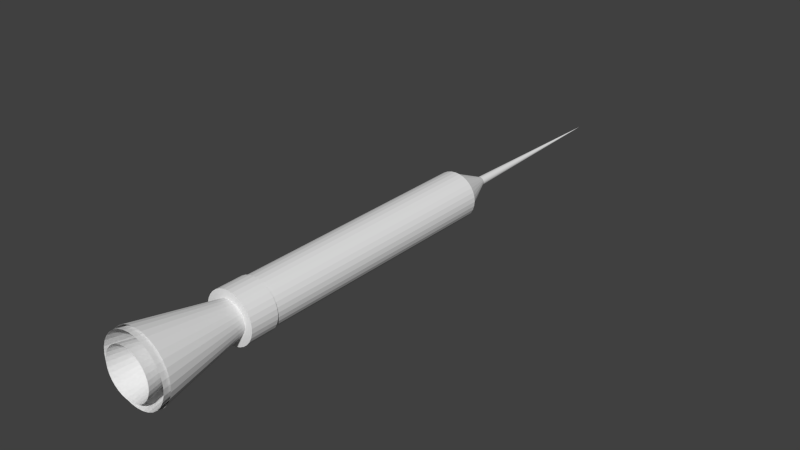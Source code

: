# Source: needle.blend  (saved by Blender 2.67.0; exported with 4.5.12 LTS)
import bpy
from mathutils import Matrix  # noqa: F401  (used for matrix-valued properties, if any)

bpy.ops.wm.read_factory_settings(use_empty=True)
scene = bpy.context.scene
scene.name = 'Scene'

# ---- collections
col_collection_1 = bpy.data.collections.new('Collection 1'); scene.collection.children.link(col_collection_1)

# ---- world
world_world = bpy.data.worlds.new('World'); scene.world = world_world
world_world.color = (0.05088, 0.05088, 0.05088)
world_world.use_sun_shadow = False
world_world.sun_shadow_jitter_overblur = 0.0
world_world.cycles.sampling_method = 'MANUAL'
world_world.cycles.sample_map_resolution = 256

# ---- meshes
me_cylinder_024 = bpy.data.meshes.new('Cylinder.024')
me_cylinder_024.from_pydata([(0.0, 1.0, -1.0), (0.0, 1.0, 1.0), (0.1951, 0.9808, -1.0), (0.1951, 0.9808, 1.0), (0.3827, 0.9239, -1.0), (0.3827, 0.9239, 1.0), (0.5556, 0.8315, -1.0), (0.5556, 0.8315, 1.0), (0.7071, 0.7071, -1.0), (0.7071, 0.7071, 1.0), (0.8315, 0.5556, -1.0), (0.8315, 0.5556, 1.0), (0.9239, 0.3827, -1.0), (0.9239, 0.3827, 1.0), (0.9808, 0.1951, -1.0), (0.9808, 0.1951, 1.0), (1.0, 7.55e-08, -1.0), (1.0, 7.55e-08, 1.0), (0.9808, -0.1951, -1.0), (0.9808, -0.1951, 1.0), (0.9239, -0.3827, -1.0), (0.9239, -0.3827, 1.0), (0.8315, -0.5556, -1.0), (0.8315, -0.5556, 1.0), (0.7071, -0.7071, -1.0), (0.7071, -0.7071, 1.0), (0.5556, -0.8315, -1.0), (0.5556, -0.8315, 1.0), (0.3827, -0.9239, -1.0), (0.3827, -0.9239, 1.0), (0.1951, -0.9808, -1.0), (0.1951, -0.9808, 1.0), (-3.258e-07, -1.0, -1.0), (-3.258e-07, -1.0, 1.0), (-0.1951, -0.9808, -1.0), (-0.1951, -0.9808, 1.0), (-0.3827, -0.9239, -1.0), (-0.3827, -0.9239, 1.0), (-0.5556, -0.8315, -1.0), (-0.5556, -0.8315, 1.0), (-0.7071, -0.7071, -1.0), (-0.7071, -0.7071, 1.0), (-0.8315, -0.5556, -1.0), (-0.8315, -0.5556, 1.0), (-0.9239, -0.3827, -1.0), (-0.9239, -0.3827, 1.0), (-0.9808, -0.1951, -1.0), (-0.9808, -0.1951, 1.0), (-1.0, 9.656e-07, -1.0), (-1.0, 9.656e-07, 1.0), (-0.9808, 0.1951, -1.0), (-0.9808, 0.1951, 1.0), (-0.9239, 0.3827, -1.0), (-0.9239, 0.3827, 1.0), (-0.8315, 0.5556, -1.0), (-0.8315, 0.5556, 1.0), (-0.7071, 0.7071, -1.0), (-0.7071, 0.7071, 1.0), (-0.5556, 0.8315, -1.0), (-0.5556, 0.8315, 1.0), (-0.3827, 0.9239, -1.0), (-0.3827, 0.9239, 1.0), (-0.1951, 0.9808, -1.0), (-0.1951, 0.9808, 1.0), (0.01143, -0.9643, 8.083), (0.1999, -0.9457, 8.083), (0.3812, -0.8908, 8.083), (0.5483, -0.8015, 8.083), (0.6947, -0.6813, 8.083), (0.8149, -0.5349, 8.083), (0.9042, -0.3678, 8.083), (0.9592, -0.1865, 8.083), (0.9777, 0.001985, 8.083), (0.01143, 0.002002, -0.5828), (0.9592, 0.1905, 8.083), (0.9042, 0.3718, 8.083), (0.8149, 0.5388, 8.083), (0.6947, 0.6853, 8.083), (0.5483, 0.8054, 8.083), (0.3812, 0.8947, 8.083), (0.1999, 0.9497, 8.083), (0.01143, 0.9683, 8.083), (-0.1771, 0.9497, 8.083), (-0.3584, 0.8947, 8.083), (-0.5254, 0.8054, 8.083), (-0.6718, 0.6853, 8.083), (-0.792, 0.5388, 8.083), (-0.8813, 0.3718, 8.083), (-0.9363, 0.1905, 8.083), (-0.9549, 0.001986, 8.083), (-0.9363, -0.1865, 8.083), (-0.8813, -0.3678, 8.083), (-0.792, -0.5349, 8.083), (-0.6718, -0.6813, 8.083), (-0.5254, -0.8015, 8.083), (-0.3584, -0.8908, 8.083), (-0.1771, -0.9457, 8.083), (0.4837, -1.246, 7.671), (0.2314, -1.314, 7.671), (-0.02929, -1.332, 7.671), (-0.2884, -1.298, 7.672), (-0.536, -1.215, 7.674), (-0.7626, -1.084, 7.676), (-0.9594, -0.9125, 7.679), (-1.119, -0.7055, 7.682), (-1.235, -0.4714, 7.685), (-0.001002, 0.04819, -5.483), (-1.303, -0.2191, 7.688), (-1.321, 0.04163, 7.691), (-1.287, 0.3008, 7.694), (-1.203, 0.5484, 7.697), (-1.073, 0.7749, 7.699), (-0.9012, 0.9717, 7.701), (-0.6942, 1.131, 7.702), (-0.4601, 1.247, 7.703), (-0.2078, 1.315, 7.703), (0.05292, 1.333, 7.702), (0.3121, 1.299, 7.701), (0.5597, 1.216, 7.699), (0.7862, 1.086, 7.697), (0.983, 0.9136, 7.694), (1.142, 0.7066, 7.691), (1.258, 0.4724, 7.688), (1.327, 0.2202, 7.685), (1.344, -0.04055, 7.682), (1.311, -0.2997, 7.679), (1.227, -0.5473, 7.676), (1.097, -0.7738, 7.674), (0.9249, -0.9706, 7.672), (0.7179, -1.13, 7.671), (0.01143, -1.366, 7.263), (0.2784, -1.34, 7.263), (0.5351, -1.262, 7.263), (0.7716, -1.136, 7.263), (0.979, -0.9656, 7.263), (1.149, -0.7582, 7.263), (1.276, -0.5216, 7.263), (1.353, -0.265, 7.263), (1.38, 0.001984, 7.263), (0.01143, 0.002013, -5.157), (1.353, 0.2689, 7.263), (1.276, 0.5256, 7.263), (1.149, 0.7622, 7.263), (0.979, 0.9695, 7.263), (0.7716, 1.14, 7.263), (0.5351, 1.266, 7.263), (0.2784, 1.344, 7.263), (0.01143, 1.37, 7.263), (-0.2555, 1.344, 7.263), (-0.5122, 1.266, 7.263), (-0.7488, 1.14, 7.263), (-0.9561, 0.9695, 7.263), (-1.126, 0.7622, 7.263), (-1.253, 0.5256, 7.263), (-1.331, 0.2689, 7.263), (-1.357, 0.001985, 7.263), (-1.331, -0.265, 7.263), (-1.253, -0.5216, 7.263), (-1.126, -0.7582, 7.263), (-0.9561, -0.9656, 7.263), (-0.7488, -1.136, 7.263), (-0.5122, -1.262, 7.263), (-0.2555, -1.34, 7.263), (0.01143, -0.2451, -17.31), (0.05962, -0.2403, -17.31), (0.106, -0.2263, -17.31), (0.1487, -0.2034, -17.31), (0.1861, -0.1727, -17.31), (0.2168, -0.1353, -17.31), (0.2397, -0.09257, -17.31), (0.2537, -0.04622, -17.31), (0.2585, 0.001978, -17.31), (0.01143, 0.001994, -35.64), (0.2537, 0.05018, -17.31), (0.2397, 0.09652, -17.31), (0.2168, 0.1392, -17.31), (0.1861, 0.1767, -17.31), (0.1487, 0.2074, -17.31), (0.106, 0.2302, -17.31), (0.05962, 0.2443, -17.31), (0.01143, 0.249, -17.31), (-0.03677, 0.2443, -17.31), (-0.08312, 0.2302, -17.31), (-0.1258, 0.2074, -17.31), (-0.1633, 0.1767, -17.31), (-0.194, 0.1392, -17.31), (-0.2168, 0.09652, -17.31), (-0.2309, 0.05018, -17.31), (-0.2356, 0.001978, -17.31), (-0.2309, -0.04622, -17.31), (-0.2168, -0.09257, -17.31), (-0.194, -0.1353, -17.31), (-0.1633, -0.1727, -17.31), (-0.1258, -0.2034, -17.31), (-0.08312, -0.2263, -17.31), (-0.03677, -0.2403, -17.31), (0.01143, -0.898, -19.56), (0.187, -0.8807, -19.56), (0.3558, -0.8295, -19.56), (0.5114, -0.7463, -19.56), (0.6478, -0.6344, -19.56), (0.7597, -0.498, -19.56), (0.8429, -0.3424, -19.56), (0.8941, -0.1736, -19.56), (0.9114, 0.001977, -19.56), (0.01143, 0.001997, -23.26), (0.8941, 0.1776, -19.56), (0.8429, 0.3464, -19.56), (0.7597, 0.502, -19.56), (0.6478, 0.6384, -19.56), (0.5114, 0.7503, -19.56), (0.3558, 0.8334, -19.56), (0.187, 0.8847, -19.56), (0.01143, 0.9019, -19.56), (-0.1641, 0.8847, -19.56), (-0.333, 0.8334, -19.56), (-0.4886, 0.7503, -19.56), (-0.625, 0.6384, -19.56), (-0.7369, 0.502, -19.56), (-0.82, 0.3464, -19.56), (-0.8713, 0.1776, -19.56), (-0.8885, 0.001978, -19.56), (-0.8713, -0.1736, -19.56), (-0.82, -0.3424, -19.56), (-0.7369, -0.498, -19.56), (-0.6249, -0.6344, -19.56), (-0.4886, -0.7463, -19.56), (-0.333, -0.8295, -19.56), (-0.1641, -0.8807, -19.56), (-1.058e-07, 0.9435, -19.64), (1.692e-08, 0.9435, 0.3626), (0.1841, 0.9254, -19.64), (0.1841, 0.9254, 0.3626), (0.3611, 0.8717, -19.64), (0.3611, 0.8717, 0.3626), (0.5242, 0.7845, -19.64), (0.5242, 0.7845, 0.3626), (0.6672, 0.6672, -19.64), (0.6672, 0.6672, 0.3626), (0.7845, 0.5242, -19.64), (0.7845, 0.5242, 0.3626), (0.8717, 0.3611, -19.64), (0.8717, 0.3611, 0.3626), (0.9254, 0.1841, -19.64), (0.9254, 0.1841, 0.3626), (0.9435, -2.62e-06, -19.64), (0.9435, -4.05e-06, 0.3626), (0.9254, -0.1841, -19.64), (0.9254, -0.1841, 0.3626), (0.8717, -0.3611, -19.64), (0.8717, -0.3611, 0.3626), (0.7845, -0.5242, -19.64), (0.7845, -0.5242, 0.3626), (0.6672, -0.6672, -19.64), (0.6672, -0.6672, 0.3626), (0.5242, -0.7845, -19.64), (0.5242, -0.7845, 0.3626), (0.3611, -0.8717, -19.64), (0.3611, -0.8717, 0.3626), (0.1841, -0.9254, -19.64), (0.1841, -0.9254, 0.3626), (-4.133e-07, -0.9435, -19.64), (-2.905e-07, -0.9435, 0.3626), (-0.1841, -0.9254, -19.64), (-0.1841, -0.9254, 0.3626), (-0.3611, -0.8717, -19.64), (-0.3611, -0.8717, 0.3626), (-0.5242, -0.7845, -19.64), (-0.5242, -0.7845, 0.3626), (-0.6672, -0.6672, -19.64), (-0.6672, -0.6672, 0.3626), (-0.7845, -0.5242, -19.64), (-0.7845, -0.5242, 0.3626), (-0.8717, -0.3611, -19.64), (-0.8717, -0.3611, 0.3626), (-0.9254, -0.1841, -19.64), (-0.9254, -0.1841, 0.3626), (-0.9435, 1.503e-07, -19.64), (-0.9435, -1.28e-06, 0.3626), (-0.9254, 0.1841, -19.64), (-0.9254, 0.1841, 0.3626), (-0.8717, 0.3611, -19.64), (-0.8717, 0.3611, 0.3626), (-0.7845, 0.5242, -19.64), (-0.7845, 0.5242, 0.3626), (-0.6672, 0.6672, -19.64), (-0.6672, 0.6672, 0.3626), (-0.5242, 0.7845, -19.64), (-0.5242, 0.7845, 0.3626), (-0.3611, 0.8717, -19.64), (-0.3611, 0.8717, 0.3626), (-0.1841, 0.9254, -19.64), (-0.1841, 0.9254, 0.3626)], [], [(0, 1, 3, 2), (2, 3, 5, 4), (4, 5, 7, 6), (6, 7, 9, 8), (8, 9, 11, 10), (10, 11, 13, 12), (12, 13, 15, 14), (14, 15, 17, 16), (16, 17, 19, 18), (18, 19, 21, 20), (20, 21, 23, 22), (22, 23, 25, 24), (24, 25, 27, 26), (26, 27, 29, 28), (28, 29, 31, 30), (30, 31, 33, 32), (32, 33, 35, 34), (34, 35, 37, 36), (36, 37, 39, 38), (38, 39, 41, 40), (40, 41, 43, 42), (42, 43, 45, 44), (44, 45, 47, 46), (46, 47, 49, 48), (48, 49, 51, 50), (50, 51, 53, 52), (52, 53, 55, 54), (54, 55, 57, 56), (56, 57, 59, 58), (58, 59, 61, 60), (3, 1, 63, 61, 59, 57, 55, 53, 51, 49, 47, 45, 43, 41, 39, 37, 35, 33, 31, 29, 27, 25, 23, 21, 19, 17, 15, 13, 11, 9, 7, 5), (62, 63, 1, 0), (60, 61, 63, 62), (0, 2, 4, 6, 8, 10, 12, 14, 16, 18, 20, 22, 24, 26, 28, 30, 32, 34, 36, 38, 40, 42, 44, 46, 48, 50, 52, 54, 56, 58, 60, 62), (95, 73, 96), (64, 73, 65), (96, 73, 64), (65, 73, 66), (94, 73, 95), (93, 73, 94), (92, 73, 93), (91, 73, 92), (90, 73, 91), (89, 73, 90), (88, 73, 89), (87, 73, 88), (86, 73, 87), (85, 73, 86), (84, 73, 85), (83, 73, 84), (82, 73, 83), (81, 73, 82), (80, 73, 81), (79, 73, 80), (78, 73, 79), (77, 73, 78), (76, 73, 77), (75, 73, 76), (74, 73, 75), (72, 73, 74), (71, 73, 72), (70, 73, 71), (69, 73, 70), (68, 73, 69), (67, 73, 68), (66, 73, 67), (128, 106, 129), (97, 106, 98), (129, 106, 97), (98, 106, 99), (127, 106, 128), (126, 106, 127), (125, 106, 126), (124, 106, 125), (123, 106, 124), (122, 106, 123), (121, 106, 122), (120, 106, 121), (119, 106, 120), (118, 106, 119), (117, 106, 118), (116, 106, 117), (115, 106, 116), (114, 106, 115), (113, 106, 114), (112, 106, 113), (111, 106, 112), (110, 106, 111), (109, 106, 110), (108, 106, 109), (107, 106, 108), (105, 106, 107), (104, 106, 105), (103, 106, 104), (102, 106, 103), (101, 106, 102), (100, 106, 101), (99, 106, 100), (161, 139, 162), (130, 139, 131), (162, 139, 130), (131, 139, 132), (160, 139, 161), (159, 139, 160), (158, 139, 159), (157, 139, 158), (156, 139, 157), (155, 139, 156), (154, 139, 155), (153, 139, 154), (152, 139, 153), (151, 139, 152), (150, 139, 151), (149, 139, 150), (148, 139, 149), (147, 139, 148), (146, 139, 147), (145, 139, 146), (144, 139, 145), (143, 139, 144), (142, 139, 143), (141, 139, 142), (140, 139, 141), (138, 139, 140), (137, 139, 138), (136, 139, 137), (135, 139, 136), (134, 139, 135), (133, 139, 134), (132, 139, 133), (194, 172, 195), (163, 172, 164), (195, 172, 163), (164, 172, 165), (193, 172, 194), (192, 172, 193), (191, 172, 192), (190, 172, 191), (189, 172, 190), (188, 172, 189), (187, 172, 188), (186, 172, 187), (185, 172, 186), (184, 172, 185), (183, 172, 184), (182, 172, 183), (181, 172, 182), (180, 172, 181), (179, 172, 180), (178, 172, 179), (177, 172, 178), (176, 172, 177), (175, 172, 176), (174, 172, 175), (173, 172, 174), (171, 172, 173), (170, 172, 171), (169, 172, 170), (168, 172, 169), (167, 172, 168), (166, 172, 167), (165, 172, 166), (163, 164, 165, 166, 167, 168, 169, 170, 171, 173, 174, 175, 176, 177, 178, 179, 180, 181, 182, 183, 184, 185, 186, 187, 188, 189, 190, 191, 192, 193, 194, 195), (227, 205, 228), (196, 205, 197), (228, 205, 196), (197, 205, 198), (226, 205, 227), (225, 205, 226), (224, 205, 225), (223, 205, 224), (222, 205, 223), (221, 205, 222), (220, 205, 221), (219, 205, 220), (218, 205, 219), (217, 205, 218), (216, 205, 217), (215, 205, 216), (214, 205, 215), (213, 205, 214), (212, 205, 213), (211, 205, 212), (210, 205, 211), (209, 205, 210), (208, 205, 209), (207, 205, 208), (206, 205, 207), (204, 205, 206), (203, 205, 204), (202, 205, 203), (201, 205, 202), (200, 205, 201), (199, 205, 200), (198, 205, 199), (196, 197, 198, 199, 200, 201, 202, 203, 204, 206, 207, 208, 209, 210, 211, 212, 213, 214, 215, 216, 217, 218, 219, 220, 221, 222, 223, 224, 225, 226, 227, 228), (229, 230, 232, 231), (231, 232, 234, 233), (233, 234, 236, 235), (235, 236, 238, 237), (237, 238, 240, 239), (239, 240, 242, 241), (241, 242, 244, 243), (243, 244, 246, 245), (245, 246, 248, 247), (247, 248, 250, 249), (249, 250, 252, 251), (251, 252, 254, 253), (253, 254, 256, 255), (255, 256, 258, 257), (257, 258, 260, 259), (259, 260, 262, 261), (261, 262, 264, 263), (263, 264, 266, 265), (265, 266, 268, 267), (267, 268, 270, 269), (269, 270, 272, 271), (271, 272, 274, 273), (273, 274, 276, 275), (275, 276, 278, 277), (277, 278, 280, 279), (279, 280, 282, 281), (281, 282, 284, 283), (283, 284, 286, 285), (285, 286, 288, 287), (287, 288, 290, 289), (232, 230, 292, 290, 288, 286, 284, 282, 280, 278, 276, 274, 272, 270, 268, 266, 264, 262, 260, 258, 256, 254, 252, 250, 248, 246, 244, 242, 240, 238, 236, 234), (291, 292, 230, 229), (289, 290, 292, 291), (229, 231, 233, 235, 237, 239, 241, 243, 245, 247, 249, 251, 253, 255, 257, 259, 261, 263, 265, 267, 269, 271, 273, 275, 277, 279, 281, 283, 285, 287, 289, 291)])
_uv = me_cylinder_024.uv_layers.new(name='UVMap')
_uv.uv.foreach_set('vector', [0.5186, 0.8753, 0.5183, 0.78, 0.5261, 0.7804, 0.5264, 0.8757, 0.5264, 0.8757, 0.5261, 0.7804, 0.5327, 0.7809, 0.533, 0.8763, 0.9258, 0.8473, 0.9261, 0.9427, 0.9183, 0.9431, 0.918, 0.8478, 0.918, 0.8478, 0.9183, 0.9431, 0.9096, 0.9435, 0.9093, 0.8481, 0.9093, 0.8481, 0.9096, 0.9435, 0.9004, 0.9437, 0.9001, 0.8483, 0.9001, 0.8483, 0.9004, 0.9437, 0.8911, 0.9437, 0.8908, 0.8483, 0.8908, 0.8483, 0.8911, 0.9437, 0.8819, 0.9436, 0.8816, 0.8482, 0.8816, 0.8482, 0.8819, 0.9436, 0.8732, 0.9433, 0.8729, 0.8479, 0.8729, 0.8479, 0.8732, 0.9433, 0.8654, 0.9429, 0.8651, 0.8475, 0.8651, 0.8475, 0.8654, 0.9429, 0.8588, 0.9423, 0.8585, 0.8469, 0.5386, 0.9707, 0.5383, 0.8754, 0.5461, 0.8749, 0.5464, 0.9703, 0.5464, 0.9703, 0.5461, 0.8749, 0.5547, 0.8746, 0.555, 0.9699, 0.555, 0.9699, 0.5547, 0.8746, 0.5639, 0.8744, 0.5642, 0.9697, 0.5642, 0.9697, 0.5639, 0.8744, 0.5733, 0.8744, 0.5736, 0.9697, 0.5736, 0.9697, 0.5733, 0.8744, 0.5825, 0.8745, 0.5828, 0.9698, 0.5828, 0.9698, 0.5825, 0.8745, 0.5912, 0.8748, 0.5915, 0.9701, 0.5915, 0.9701, 0.5912, 0.8748, 0.599, 0.8752, 0.5993, 0.9705, 0.8511, 0.8469, 0.8508, 0.9423, 0.8442, 0.9429, 0.8445, 0.8475, 0.8445, 0.8475, 0.8442, 0.9429, 0.8364, 0.9433, 0.8367, 0.8479, 0.8367, 0.8479, 0.8364, 0.9433, 0.8277, 0.9436, 0.828, 0.8482, 0.828, 0.8482, 0.8277, 0.9436, 0.8185, 0.9437, 0.8188, 0.8483, 0.8188, 0.8483, 0.8185, 0.9437, 0.8091, 0.9437, 0.8094, 0.8483, 0.8094, 0.8483, 0.8091, 0.9437, 0.7999, 0.9435, 0.8002, 0.8481, 0.8002, 0.8481, 0.7999, 0.9435, 0.7913, 0.9431, 0.7916, 0.8478, 0.7916, 0.8478, 0.7913, 0.9431, 0.7835, 0.9427, 0.7838, 0.8473, 0.459, 0.8765, 0.4587, 0.7811, 0.4653, 0.7806, 0.4656, 0.8759, 0.4656, 0.8759, 0.4653, 0.7806, 0.4731, 0.7801, 0.4734, 0.8755, 0.4734, 0.8755, 0.4731, 0.7801, 0.4818, 0.7798, 0.4821, 0.8751, 0.4821, 0.8751, 0.4818, 0.7798, 0.491, 0.7796, 0.4913, 0.8749, 0.4913, 0.8749, 0.491, 0.7796, 0.5004, 0.7795, 0.5007, 0.8749, 0.2991, 0.8411, 0.2955, 0.8497, 0.2903, 0.8575, 0.2837, 0.8642, 0.2759, 0.8694, 0.2672, 0.873, 0.258, 0.8748, 0.2486, 0.8748, 0.2394, 0.873, 0.2308, 0.8694, 0.223, 0.8642, 0.2163, 0.8575, 0.2111, 0.8497, 0.2075, 0.8411, 0.2057, 0.8319, 0.2057, 0.8225, 0.2075, 0.8133, 0.2111, 0.8046, 0.2163, 0.7968, 0.223, 0.7902, 0.2308, 0.785, 0.2394, 0.7814, 0.2486, 0.7795, 0.258, 0.7795, 0.2672, 0.7814, 0.2759, 0.785, 0.2837, 0.7902, 0.2903, 0.7968, 0.2955, 0.8046, 0.2991, 0.8133, 0.3009, 0.8225, 0.3009, 0.8319, 0.5099, 0.875, 0.5096, 0.7797, 0.5183, 0.78, 0.5186, 0.8753, 0.5007, 0.8749, 0.5004, 0.7795, 0.5096, 0.7797, 0.5099, 0.875, 0.5489, 0.7964, 0.5555, 0.7897, 0.5633, 0.7845, 0.572, 0.7809, 0.5812, 0.7791, 0.5906, 0.7791, 0.5998, 0.7809, 0.6085, 0.7845, 0.6163, 0.7897, 0.6229, 0.7964, 0.6281, 0.8042, 0.6317, 0.8128, 0.6335, 0.822, 0.6335, 0.8314, 0.6317, 0.8406, 0.6281, 0.8493, 0.6229, 0.8571, 0.6163, 0.8637, 0.6085, 0.8689, 0.5998, 0.8725, 0.5906, 0.8744, 0.5812, 0.8744, 0.572, 0.8725, 0.5633, 0.8689, 0.5555, 0.8637, 0.5489, 0.8571, 0.5437, 0.8493, 0.5401, 0.8406, 0.5383, 0.8314, 0.5383, 0.822, 0.5401, 0.8128, 0.5437, 0.8042, 0.9137, 0.4878, 0.913, 0.8469, 0.9082, 0.4878, 0.9018, 0.488, 0.913, 0.8469, 0.8947, 0.4883, 0.9082, 0.4878, 0.913, 0.8469, 0.9018, 0.488, 0.8947, 0.4883, 0.913, 0.8469, 0.8871, 0.4888, 0.8323, 0.8437, 0.7842, 0.4878, 0.8387, 0.8428, 0.8252, 0.8446, 0.7842, 0.4878, 0.8323, 0.8437, 0.8177, 0.8453, 0.7842, 0.4878, 0.8252, 0.8446, 0.81, 0.846, 0.7842, 0.4878, 0.8177, 0.8453, 0.8025, 0.8464, 0.7842, 0.4878, 0.81, 0.846, 0.7954, 0.8468, 0.7842, 0.4878, 0.8025, 0.8464, 0.789, 0.8469, 0.7842, 0.4878, 0.7954, 0.8468, 0.7835, 0.8469, 0.7842, 0.4878, 0.789, 0.8469, 0.6399, 0.491, 0.688, 0.8469, 0.6335, 0.4919, 0.647, 0.4902, 0.688, 0.8469, 0.6399, 0.491, 0.6545, 0.4894, 0.688, 0.8469, 0.647, 0.4902, 0.6622, 0.4888, 0.688, 0.8469, 0.6545, 0.4894, 0.6697, 0.4883, 0.688, 0.8469, 0.6622, 0.4888, 0.6768, 0.488, 0.688, 0.8469, 0.6697, 0.4883, 0.6832, 0.4878, 0.688, 0.8469, 0.6768, 0.488, 0.6887, 0.4878, 0.688, 0.8469, 0.6832, 0.4878, 0.7771, 0.8437, 0.729, 0.4878, 0.7835, 0.8428, 0.77, 0.8446, 0.729, 0.4878, 0.7771, 0.8437, 0.7625, 0.8453, 0.729, 0.4878, 0.77, 0.8446, 0.7548, 0.846, 0.729, 0.4878, 0.7625, 0.8453, 0.7473, 0.8464, 0.729, 0.4878, 0.7548, 0.846, 0.7402, 0.8468, 0.729, 0.4878, 0.7473, 0.8464, 0.7337, 0.8469, 0.729, 0.4878, 0.7402, 0.8468, 0.7283, 0.8469, 0.729, 0.4878, 0.7337, 0.8469, 0.8648, 0.491, 0.913, 0.8469, 0.8585, 0.4919, 0.8719, 0.4902, 0.913, 0.8469, 0.8648, 0.491, 0.8794, 0.4894, 0.913, 0.8469, 0.8719, 0.4902, 0.8871, 0.4888, 0.913, 0.8469, 0.8794, 0.4894, 0.9334, 2.042e-05, 0.9325, 0.4878, 0.926, 0.0, 0.9173, 0.000223, 0.9325, 0.4878, 0.9076, 0.0006809, 0.926, 0.0, 0.9325, 0.4878, 0.9173, 0.000223, 0.9076, 0.0006809, 0.9325, 0.4878, 0.8974, 0.001356, 0.6999, 0.4834, 0.6345, 0.0, 0.7085, 0.4822, 0.6902, 0.4846, 0.6345, 0.0, 0.6999, 0.4834, 0.68, 0.4856, 0.6345, 0.0, 0.6902, 0.4846, 0.6696, 0.4865, 0.6345, 0.0, 0.68, 0.4856, 0.6593, 0.4871, 0.6345, 0.0, 0.6696, 0.4865, 0.6497, 0.4876, 0.6345, 0.0, 0.6593, 0.4871, 0.641, 0.4878, 0.6345, 0.0, 0.6497, 0.4876, 0.6335, 0.4878, 0.6345, 0.0, 0.641, 0.4878, 0.7171, 0.00439, 0.7825, 0.4878, 0.7085, 0.005608, 0.7267, 0.003247, 0.7825, 0.4878, 0.7171, 0.00439, 0.737, 0.002223, 0.7825, 0.4878, 0.7267, 0.003247, 0.7474, 0.001356, 0.7825, 0.4878, 0.737, 0.002223, 0.7577, 0.000681, 0.7825, 0.4878, 0.7474, 0.001356, 0.7673, 0.0002231, 0.7825, 0.4878, 0.7577, 0.000681, 0.776, 0.0, 0.7825, 0.4878, 0.7673, 0.0002231, 0.7835, 2.042e-05, 0.7825, 0.4878, 0.776, 0.0, 0.8498, 0.4834, 0.7844, 0.0, 0.8585, 0.4822, 0.8402, 0.4846, 0.7844, 0.0, 0.8498, 0.4834, 0.83, 0.4856, 0.7844, 0.0, 0.8402, 0.4846, 0.8196, 0.4865, 0.7844, 0.0, 0.83, 0.4856, 0.8093, 0.4871, 0.7844, 0.0, 0.8196, 0.4865, 0.7996, 0.4876, 0.7844, 0.0, 0.8093, 0.4871, 0.7909, 0.4878, 0.7844, 0.0, 0.7996, 0.4876, 0.7835, 0.4878, 0.7844, 0.0, 0.7909, 0.4878, 0.8671, 0.00439, 0.9325, 0.4878, 0.8585, 0.005608, 0.8767, 0.003247, 0.9325, 0.4878, 0.8671, 0.00439, 0.8869, 0.002222, 0.9325, 0.4878, 0.8767, 0.003247, 0.8974, 0.001356, 0.9325, 0.4878, 0.8869, 0.002222, 0.3066, 2.508e-05, 0.3054, 0.598, 0.2975, 0.0, 0.2868, 0.0002734, 0.3054, 0.598, 0.2749, 0.0008346, 0.2975, 0.0, 0.3054, 0.598, 0.2868, 0.0002734, 0.2749, 0.0008346, 0.3054, 0.598, 0.2624, 0.001662, 0.4481, 0.5926, 0.368, 0.0, 0.4587, 0.5911, 0.4363, 0.594, 0.368, 0.0, 0.4481, 0.5926, 0.4238, 0.5952, 0.368, 0.0, 0.4363, 0.594, 0.411, 0.5963, 0.368, 0.0, 0.4238, 0.5952, 0.3985, 0.5971, 0.368, 0.0, 0.411, 0.5963, 0.3866, 0.5977, 0.368, 0.0, 0.3985, 0.5971, 0.3759, 0.598, 0.368, 0.0, 0.3866, 0.5977, 0.3668, 0.5979, 0.368, 0.0, 0.3759, 0.598, 0.4693, 0.005382, 0.5495, 0.598, 0.4587, 0.006875, 0.4811, 0.00398, 0.5495, 0.598, 0.4693, 0.005382, 0.4936, 0.002725, 0.5495, 0.598, 0.4811, 0.00398, 0.5064, 0.001662, 0.5495, 0.598, 0.4936, 0.002725, 0.519, 0.0008347, 0.5495, 0.598, 0.5064, 0.001662, 0.5308, 0.0002734, 0.5495, 0.598, 0.519, 0.0008347, 0.5415, 0.0, 0.5495, 0.598, 0.5308, 0.0002734, 0.5506, 2.499e-05, 0.5495, 0.598, 0.5415, 0.0, 0.6229, 0.5937, 0.5518, 0.0, 0.6335, 0.5924, 0.6111, 0.595, 0.5518, 0.0, 0.6229, 0.5937, 0.5986, 0.596, 0.5518, 0.0, 0.6111, 0.595, 0.5858, 0.5969, 0.5518, 0.0, 0.5986, 0.596, 0.5732, 0.5975, 0.5518, 0.0, 0.5858, 0.5969, 0.5613, 0.5979, 0.5518, 0.0, 0.5732, 0.5975, 0.5506, 0.598, 0.5518, 0.0, 0.5613, 0.5979, 0.2147, 0.006874, 0.3054, 0.598, 0.2057, 0.008401, 0.2253, 0.005381, 0.3054, 0.598, 0.2147, 0.006874, 0.237, 0.00398, 0.3054, 0.598, 0.2253, 0.005381, 0.2496, 0.002724, 0.3054, 0.598, 0.237, 0.00398, 0.2624, 0.001662, 0.3054, 0.598, 0.2496, 0.002724, 0.985, 0.0002926, 0.9839, 0.8751, 0.9834, 0.000167, 0.9814, 7.439e-05, 0.9839, 0.8751, 0.9793, 1.78e-05, 0.9834, 0.000167, 0.9839, 0.8751, 0.9814, 7.439e-05, 0.9793, 1.78e-05, 0.9839, 0.8751, 0.977, 0.0, 0.9664, 0.8749, 0.9528, 0.0, 0.9684, 0.8748, 0.9643, 0.875, 0.9528, 0.0, 0.9664, 0.8749, 0.962, 0.8751, 0.9528, 0.0, 0.9643, 0.875, 0.9597, 0.8751, 0.9528, 0.0, 0.962, 0.8751, 0.9574, 0.8751, 0.9528, 0.0, 0.9597, 0.8751, 0.9553, 0.875, 0.9528, 0.0, 0.9574, 0.8751, 0.9534, 0.8749, 0.9528, 0.0, 0.9553, 0.875, 0.9517, 0.8748, 0.9528, 0.0, 0.9534, 0.8749, 0.9981, 0.875, 0.9979, 0.0, 1.0, 0.8749, 0.9959, 0.8751, 0.9979, 0.0, 0.9981, 0.875, 0.9937, 0.8751, 0.9979, 0.0, 0.9959, 0.8751, 0.9913, 0.8751, 0.9979, 0.0, 0.9937, 0.8751, 0.9891, 0.875, 0.9979, 0.0, 0.9913, 0.8751, 0.9869, 0.8749, 0.9979, 0.0, 0.9891, 0.875, 0.985, 0.8748, 0.9979, 0.0, 0.9869, 0.8749, 0.9501, 0.8748, 0.9345, 0.0, 0.9517, 0.8746, 0.9482, 0.8749, 0.9345, 0.0, 0.9501, 0.8748, 0.946, 0.875, 0.9345, 0.0, 0.9482, 0.8749, 0.9437, 0.8751, 0.9345, 0.0, 0.946, 0.875, 0.9414, 0.8751, 0.9345, 0.0, 0.9437, 0.8751, 0.9391, 0.8751, 0.9345, 0.0, 0.9414, 0.8751, 0.937, 0.875, 0.9345, 0.0, 0.9391, 0.8751, 0.9351, 0.8749, 0.9345, 0.0, 0.937, 0.875, 0.9334, 0.8748, 0.9345, 0.0, 0.9351, 0.8749, 0.9703, 0.000177, 0.9839, 0.8751, 0.9684, 0.0003051, 0.9724, 8.106e-05, 0.9839, 0.8751, 0.9703, 0.000177, 0.9747, 2.127e-05, 0.9839, 0.8751, 0.9724, 8.106e-05, 0.977, 0.0, 0.9839, 0.8751, 0.9747, 2.127e-05, 0.3798, 0.6006, 0.3817, 0.5993, 0.3838, 0.5984, 0.3861, 0.598, 0.3884, 0.598, 0.3907, 0.5984, 0.3928, 0.5993, 0.3948, 0.6006, 0.3964, 0.6022, 0.3977, 0.6041, 0.3986, 0.6063, 0.399, 0.6086, 0.399, 0.6109, 0.3986, 0.6132, 0.3977, 0.6153, 0.3964, 0.6172, 0.3948, 0.6189, 0.3928, 0.6201, 0.3907, 0.621, 0.3884, 0.6215, 0.3861, 0.6215, 0.3838, 0.621, 0.3817, 0.6201, 0.3798, 0.6189, 0.3781, 0.6172, 0.3768, 0.6153, 0.3759, 0.6132, 0.3755, 0.6109, 0.3755, 0.6086, 0.3759, 0.6063, 0.3768, 0.6041, 0.3781, 0.6022, 0.5242, 0.598, 0.5241, 0.7795, 0.5182, 0.5985, 0.5112, 0.5994, 0.5241, 0.7795, 0.5035, 0.6006, 0.5182, 0.5985, 0.5241, 0.7795, 0.5112, 0.5994, 0.5035, 0.6006, 0.5241, 0.7795, 0.4954, 0.602, 0.2586, 0.7706, 0.2058, 0.598, 0.2654, 0.7689, 0.2509, 0.7723, 0.2058, 0.598, 0.2586, 0.7706, 0.2428, 0.774, 0.2058, 0.598, 0.2509, 0.7723, 0.2345, 0.7755, 0.2058, 0.598, 0.2428, 0.774, 0.2264, 0.7769, 0.2058, 0.598, 0.2345, 0.7755, 0.2186, 0.7781, 0.2058, 0.598, 0.2264, 0.7769, 0.2117, 0.779, 0.2058, 0.598, 0.2186, 0.7781, 0.2057, 0.7795, 0.2058, 0.598, 0.2117, 0.779, 0.4059, 0.6069, 0.4587, 0.7795, 0.399, 0.6085, 0.4135, 0.6052, 0.4587, 0.7795, 0.4059, 0.6069, 0.4216, 0.6035, 0.4587, 0.7795, 0.4135, 0.6052, 0.4299, 0.602, 0.4587, 0.7795, 0.4216, 0.6035, 0.4381, 0.6006, 0.4587, 0.7795, 0.4299, 0.602, 0.4458, 0.5994, 0.4587, 0.7795, 0.4381, 0.6006, 0.4528, 0.5985, 0.4587, 0.7795, 0.4458, 0.5994, 0.4587, 0.598, 0.4587, 0.7795, 0.4528, 0.5985, 0.6266, 0.7724, 0.5797, 0.598, 0.6335, 0.7709, 0.619, 0.7738, 0.5797, 0.598, 0.6266, 0.7724, 0.6108, 0.7752, 0.5797, 0.598, 0.619, 0.7738, 0.6025, 0.7765, 0.5797, 0.598, 0.6108, 0.7752, 0.5942, 0.7776, 0.5797, 0.598, 0.6025, 0.7765, 0.5865, 0.7784, 0.5797, 0.598, 0.5942, 0.7776, 0.5795, 0.7791, 0.5797, 0.598, 0.5865, 0.7784, 0.4645, 0.6085, 0.5241, 0.7795, 0.4587, 0.6101, 0.4713, 0.6069, 0.5241, 0.7795, 0.4645, 0.6085, 0.4789, 0.6052, 0.5241, 0.7795, 0.4713, 0.6069, 0.4871, 0.6035, 0.5241, 0.7795, 0.4789, 0.6052, 0.4954, 0.602, 0.5241, 0.7795, 0.4871, 0.6035, 0.3737, 0.892, 0.3784, 0.885, 0.3844, 0.879, 0.3914, 0.8743, 0.3992, 0.8711, 0.4075, 0.8694, 0.4159, 0.8694, 0.4242, 0.8711, 0.432, 0.8743, 0.439, 0.879, 0.445, 0.885, 0.4497, 0.892, 0.4529, 0.8998, 0.4546, 0.9081, 0.4546, 0.9165, 0.4529, 0.9248, 0.4497, 0.9326, 0.445, 0.9396, 0.439, 0.9456, 0.432, 0.9503, 0.4242, 0.9535, 0.4159, 0.9551, 0.4075, 0.9551, 0.3992, 0.9535, 0.3914, 0.9503, 0.3844, 0.9456, 0.3784, 0.9396, 0.3737, 0.9326, 0.3705, 0.9248, 0.3688, 0.9165, 0.3688, 0.9081, 0.3705, 0.8998, 0.08302, 0.0007865, 0.0801, 0.9544, 0.07274, 0.954, 0.07566, 0.0003418, 0.06981, 0.0, 0.07274, 0.9536, 0.06648, 0.9542, 0.06355, 0.0005561, 0.06355, 0.0005561, 0.06648, 0.9542, 0.05912, 0.9546, 0.05619, 0.001001, 0.05619, 0.001001, 0.05912, 0.9546, 0.05094, 0.9549, 0.04802, 0.001316, 0.04802, 0.001316, 0.05094, 0.9549, 0.04226, 0.9551, 0.03934, 0.001491, 0.03934, 0.001491, 0.04226, 0.9551, 0.03341, 0.9551, 0.03048, 0.001518, 0.03048, 0.001518, 0.03341, 0.9551, 0.02473, 0.955, 0.0218, 0.001397, 0.0218, 0.001397, 0.02473, 0.955, 0.01655, 0.9547, 0.01362, 0.001131, 0.01362, 0.001131, 0.01655, 0.9547, 0.009186, 0.9543, 0.006261, 0.0007318, 0.006261, 0.0007318, 0.009186, 0.9543, 0.002926, 0.9538, 0.0, 0.0002141, 0.3095, 0.9546, 0.3066, 0.0009621, 0.3139, 0.0005176, 0.3169, 0.9541, 0.3169, 0.9541, 0.3139, 0.0005176, 0.3221, 0.0002019, 0.325, 0.9538, 0.325, 0.9538, 0.3221, 0.0002019, 0.3308, 2.715e-05, 0.3337, 0.9536, 0.3337, 0.9536, 0.3308, 2.715e-05, 0.3397, 0.0, 0.3426, 0.9536, 0.3426, 0.9536, 0.3397, 0.0, 0.3483, 0.0001215, 0.3513, 0.9537, 0.3513, 0.9537, 0.3483, 0.0001215, 0.3565, 0.0003871, 0.3594, 0.954, 0.3594, 0.954, 0.3565, 0.0003871, 0.3639, 0.0007864, 0.3668, 0.9544, 0.2057, 0.0, 0.2028, 0.9536, 0.1965, 0.9541, 0.1994, 0.0005177, 0.1994, 0.0005177, 0.1965, 0.9541, 0.1891, 0.9545, 0.1921, 0.000917, 0.1921, 0.000917, 0.1891, 0.9545, 0.181, 0.9548, 0.1839, 0.001183, 0.1839, 0.001183, 0.181, 0.9548, 0.1723, 0.9549, 0.1752, 0.001304, 0.1752, 0.001304, 0.1723, 0.9549, 0.1634, 0.9549, 0.1664, 0.001277, 0.1664, 0.001277, 0.1634, 0.9549, 0.1548, 0.9547, 0.1577, 0.001102, 0.1577, 0.001102, 0.1548, 0.9547, 0.1466, 0.9544, 0.1495, 0.0007865, 0.1495, 0.0007865, 0.1466, 0.9544, 0.1392, 0.954, 0.1421, 0.0003419, 0.1392, 0.0, 0.1363, 0.9536, 0.13, 0.9541, 0.133, 0.0005177, 0.133, 0.0005177, 0.13, 0.9541, 0.1227, 0.9545, 0.1256, 0.000917, 0.1256, 0.000917, 0.1227, 0.9545, 0.1145, 0.9548, 0.1174, 0.001182, 0.1174, 0.001182, 0.1145, 0.9548, 0.1058, 0.9549, 0.1087, 0.001304, 0.1087, 0.001304, 0.1058, 0.9549, 0.09695, 0.9549, 0.09988, 0.001277, 0.7818, 0.905, 0.7784, 0.9132, 0.7734, 0.9205, 0.7672, 0.9268, 0.7598, 0.9317, 0.7516, 0.9351, 0.743, 0.9368, 0.7341, 0.9368, 0.7254, 0.9351, 0.7173, 0.9317, 0.7099, 0.9268, 0.7036, 0.9205, 0.6987, 0.9132, 0.6953, 0.905, 0.6936, 0.8963, 0.6936, 0.8875, 0.6953, 0.8788, 0.6987, 0.8706, 0.7036, 0.8632, 0.7099, 0.857, 0.7173, 0.8521, 0.7254, 0.8487, 0.7341, 0.8469, 0.743, 0.8469, 0.7516, 0.8487, 0.7598, 0.8521, 0.7672, 0.857, 0.7734, 0.8632, 0.7784, 0.8706, 0.7818, 0.8788, 0.7835, 0.8875, 0.7835, 0.8963, 0.0912, 0.001102, 0.08827, 0.9547, 0.0801, 0.9544, 0.08302, 0.0007865, 0.09988, 0.001277, 0.09695, 0.9549, 0.08827, 0.9547, 0.0912, 0.001102, 0.4093, 0.8694, 0.4007, 0.8677, 0.3925, 0.8643, 0.3851, 0.8594, 0.3789, 0.8531, 0.374, 0.8458, 0.3706, 0.8376, 0.3688, 0.8289, 0.3688, 0.8201, 0.3706, 0.8114, 0.374, 0.8032, 0.3789, 0.7958, 0.3851, 0.7896, 0.3925, 0.7847, 0.4007, 0.7813, 0.4093, 0.7795, 0.4182, 0.7795, 0.4269, 0.7813, 0.4351, 0.7847, 0.4424, 0.7896, 0.4487, 0.7958, 0.4536, 0.8032, 0.457, 0.8114, 0.4587, 0.8201, 0.4587, 0.8289, 0.457, 0.8376, 0.4536, 0.8458, 0.4487, 0.8531, 0.4424, 0.8594, 0.4351, 0.8643, 0.4269, 0.8677, 0.4182, 0.8694])
_ca = me_cylinder_024.color_attributes.new('Col', 'BYTE_COLOR', 'CORNER')
_ca.data.foreach_set('color', [0.03434, 0.03434, 0.0356, 1.0, 0.0382, 0.0382, 0.03955, 1.0, 0.05613, 0.05781, 0.05781, 1.0, 0.02956, 0.03071, 0.03071, 1.0, 0.02956, 0.03071, 0.03071, 1.0, 0.05613, 0.05781, 0.05781, 1.0, 0.02217, 0.02315, 0.02315, 1.0, 0.02519, 0.02519, 0.02624, 1.0, 0.02519, 0.02519, 0.02624, 1.0, 0.04231, 0.04374, 0.04374, 1.0, 0.03955, 0.04092, 0.04231, 1.0, 0.04667, 0.04667, 0.04817, 1.0, 0.04667, 0.04667, 0.04817, 1.0, 0.03955, 0.04092, 0.04231, 1.0, 0.02217, 0.02315, 0.02315, 1.0, 0.01764, 0.01764, 0.0185, 1.0, 0.02122, 0.02217, 0.02217, 1.0, 0.02217, 0.02315, 0.02315, 1.0, 0.04519, 0.04667, 0.04667, 1.0, 0.05613, 0.05781, 0.05781, 1.0, 0.05613, 0.05781, 0.05781, 1.0, 0.04519, 0.04667, 0.04667, 1.0, 0.02956, 0.02956, 0.03071, 1.0, 0.03955, 0.03955, 0.04092, 1.0, 0.03955, 0.03955, 0.04092, 1.0, 0.02956, 0.02956, 0.03071, 1.0, 0.06125, 0.06125, 0.06301, 1.0, 0.04231, 0.04231, 0.04374, 1.0, 0.04231, 0.04231, 0.04374, 1.0, 0.06125, 0.06125, 0.06301, 1.0, 0.03955, 0.03955, 0.04092, 1.0, 0.04231, 0.04374, 0.04374, 1.0, 0.04231, 0.04374, 0.04374, 1.0, 0.03955, 0.03955, 0.04092, 1.0, 0.02029, 0.02122, 0.02122, 1.0, 0.02122, 0.02217, 0.02217, 1.0, 0.02122, 0.02217, 0.02217, 1.0, 0.02029, 0.02122, 0.02122, 1.0, 0.01681, 0.01681, 0.01764, 1.0, 0.04092, 0.04092, 0.04231, 1.0, 0.04092, 0.04092, 0.04231, 1.0, 0.01681, 0.01681, 0.01764, 1.0, 0.0331, 0.03434, 0.03434, 1.0, 0.02416, 0.02519, 0.02519, 1.0, 0.02416, 0.02519, 0.02519, 1.0, 0.0331, 0.03434, 0.03434, 1.0, 0.01764, 0.01764, 0.0185, 1.0, 0.02217, 0.02217, 0.02315, 1.0, 0.02217, 0.02217, 0.02315, 1.0, 0.01764, 0.01764, 0.0185, 1.0, 0.02956, 0.02956, 0.03071, 1.0, 0.03434, 0.0356, 0.0356, 1.0, 0.03434, 0.0356, 0.0356, 1.0, 0.02956, 0.02956, 0.03071, 1.0, 0.008023, 0.008023, 0.008568, 1.0, 0.02217, 0.02315, 0.02315, 1.0, 0.02217, 0.02315, 0.02315, 1.0, 0.008023, 0.008023, 0.008568, 1.0, 0.0319, 0.0331, 0.0331, 1.0, 0.02217, 0.02315, 0.02315, 1.0, 0.02217, 0.02315, 0.02315, 1.0, 0.0319, 0.0331, 0.0331, 1.0, 0.02519, 0.02519, 0.02624, 1.0, 0.0319, 0.0319, 0.0331, 1.0, 0.0319, 0.0319, 0.0331, 1.0, 0.02519, 0.02519, 0.02624, 1.0, 0.02416, 0.02519, 0.02519, 1.0, 0.04817, 0.04817, 0.04971, 1.0, 0.04817, 0.04817, 0.04971, 1.0, 0.02416, 0.02519, 0.02519, 1.0, 0.04231, 0.04231, 0.04374, 1.0, 0.02624, 0.02732, 0.02732, 1.0, 0.02624, 0.02732, 0.02732, 1.0, 0.04231, 0.04231, 0.04374, 1.0, 0.01229, 0.01229, 0.01298, 1.0, 0.02217, 0.02217, 0.02315, 1.0, 0.02217, 0.02217, 0.02315, 1.0, 0.01229, 0.01229, 0.01298, 1.0, 0.02029, 0.02122, 0.02122, 1.0, 0.03071, 0.03071, 0.0319, 1.0, 0.03071, 0.03071, 0.0319, 1.0, 0.02029, 0.02122, 0.02122, 1.0, 0.03071, 0.0319, 0.0319, 1.0, 0.02122, 0.02217, 0.02217, 1.0, 0.02122, 0.02217, 0.02217, 1.0, 0.03071, 0.0319, 0.0319, 1.0, 0.02217, 0.02315, 0.02315, 1.0, 0.02956, 0.03071, 0.03071, 1.0, 0.02956, 0.03071, 0.03071, 1.0, 0.02217, 0.02315, 0.02315, 1.0, 0.01938, 0.02029, 0.02029, 1.0, 0.02029, 0.02122, 0.02122, 1.0, 0.02029, 0.02122, 0.02122, 1.0, 0.01938, 0.02029, 0.02029, 1.0, 0.0185, 0.01938, 0.01938, 1.0, 0.02732, 0.02732, 0.02843, 1.0, 0.02732, 0.02732, 0.02843, 1.0, 0.02029, 0.02029, 0.02122, 1.0, 0.02315, 0.02315, 0.02416, 1.0, 0.01764, 0.01764, 0.0185, 1.0, 0.01764, 0.01764, 0.0185, 1.0, 0.02315, 0.02315, 0.02416, 1.0, 0.03434, 0.03434, 0.0356, 1.0, 0.02122, 0.02122, 0.02217, 1.0, 0.02122, 0.02122, 0.02217, 1.0, 0.03434, 0.03434, 0.0356, 1.0, 0.0137, 0.01444, 0.01444, 1.0, 0.02029, 0.02122, 0.02122, 1.0, 0.01938, 0.02029, 0.02029, 1.0, 0.0137, 0.01444, 0.01444, 1.0, 0.0185, 0.0185, 0.01938, 1.0, 0.0331, 0.03434, 0.0356, 1.0, 0.0331, 0.03434, 0.0356, 1.0, 0.0185, 0.0185, 0.01938, 1.0, 0.03071, 0.03071, 0.0319, 1.0, 0.02315, 0.02416, 0.02416, 1.0, 0.02315, 0.02416, 0.02416, 1.0, 0.03071, 0.03071, 0.0319, 1.0, 0.02519, 0.02519, 0.02624, 1.0, 0.01096, 0.01096, 0.01096, 1.0, 0.05613, 0.05781, 0.05781, 1.0, 0.0382, 0.0382, 0.03955, 1.0, 0.01681, 0.01764, 0.01764, 1.0, 0.02519, 0.02519, 0.02624, 1.0, 0.03071, 0.03071, 0.0319, 1.0, 0.0185, 0.0185, 0.01938, 1.0, 0.0137, 0.01444, 0.01444, 1.0, 0.03434, 0.03434, 0.0356, 1.0, 0.02315, 0.02315, 0.02416, 1.0, 0.02029, 0.02029, 0.02122, 1.0, 0.0137, 0.0137, 0.01444, 1.0, 0.04092, 0.04231, 0.04374, 1.0, 0.02416, 0.02416, 0.02519, 1.0, 0.0382, 0.03955, 0.03955, 1.0, 0.01229, 0.01229, 0.01298, 1.0, 0.04231, 0.04231, 0.04374, 1.0, 0.02416, 0.02519, 0.02519, 1.0, 0.02519, 0.02519, 0.02624, 1.0, 0.0319, 0.0331, 0.0331, 1.0, 0.01161, 0.01161, 0.01229, 1.0, 0.04374, 0.04374, 0.04519, 1.0, 0.016, 0.016, 0.01681, 1.0, 0.02956, 0.03071, 0.03071, 1.0, 0.01681, 0.01681, 0.01764, 1.0, 0.02029, 0.02122, 0.02122, 1.0, 0.03955, 0.03955, 0.04092, 1.0, 0.06125, 0.06125, 0.06301, 1.0, 0.02956, 0.02956, 0.03071, 1.0, 0.04519, 0.04667, 0.04667, 1.0, 0.02122, 0.02217, 0.02217, 1.0, 0.03071, 0.0319, 0.0331, 1.0, 0.02217, 0.02315, 0.02315, 1.0, 0.02315, 0.02416, 0.02416, 1.0, 0.01681, 0.01764, 0.01764, 1.0, 0.0382, 0.0382, 0.03955, 1.0, 0.03434, 0.03434, 0.0356, 1.0, 0.01096, 0.01096, 0.01096, 1.0, 0.02519, 0.02519, 0.02624, 1.0, 0.01681, 0.01764, 0.01764, 1.0, 0.02315, 0.02416, 0.02416, 1.0, 0.0137, 0.01444, 0.01444, 1.0, 0.03689, 0.0382, 0.0382, 1.0, 0.02624, 0.02732, 0.02732, 1.0, 0.01521, 0.01521, 0.01521, 1.0, 0.02122, 0.02122, 0.02217, 1.0, 0.03434, 0.03434, 0.0356, 1.0, 0.08438, 0.0865, 0.0865, 1.0, 0.03071, 0.03071, 0.03071, 1.0, 0.03434, 0.0356, 0.0356, 1.0, 0.05127, 0.05127, 0.05127, 1.0, 0.04092, 0.04092, 0.04231, 1.0, 0.02416, 0.02519, 0.02519, 1.0, 0.02217, 0.02217, 0.02315, 1.0, 0.03434, 0.0356, 0.0356, 1.0, 0.02217, 0.02315, 0.02315, 1.0, 0.02217, 0.02315, 0.02315, 1.0, 0.0319, 0.0319, 0.0331, 1.0, 0.04817, 0.04817, 0.04971, 1.0, 0.02624, 0.02732, 0.02732, 1.0, 0.02217, 0.02217, 0.02315, 1.0, 0.03071, 0.03071, 0.0319, 1.0, 0.02122, 0.02217, 0.02217, 1.0, 0.02956, 0.03071, 0.03071, 1.0, 0.02029, 0.02122, 0.02122, 1.0, 0.02732, 0.02732, 0.02843, 1.0, 0.01764, 0.01764, 0.0185, 1.0, 0.02122, 0.02122, 0.02217, 1.0, 0.02029, 0.02122, 0.02122, 1.0, 0.03434, 0.0356, 0.03689, 1.0, 0.02416, 0.02519, 0.02519, 1.0, 0.01298, 0.01298, 0.01298, 1.0, 0.02843, 0.02956, 0.02956, 1.0, 0.1651, 0.002428, 0.0, 1.0, 1.0, 1.0, 1.0, 1.0, 0.2307, 0.002732, 0.0, 1.0, 0.2346, 0.002732, 0.0, 1.0, 1.0, 1.0, 1.0, 1.0, 0.1981, 0.002732, 0.0, 1.0, 0.2307, 0.002732, 0.0, 1.0, 1.0, 1.0, 1.0, 1.0, 0.2346, 0.002732, 0.0, 1.0, 0.1981, 0.002732, 0.0, 1.0, 1.0, 1.0, 1.0, 1.0, 0.2747, 0.003035, 0.0, 1.0, 0.1413, 0.002125, 0.0, 1.0, 1.0, 1.0, 1.0, 1.0, 0.1651, 0.002428, 0.0, 1.0, 0.09306, 0.001821, 0.0, 1.0, 1.0, 1.0, 1.0, 1.0, 0.1413, 0.002125, 0.0, 1.0, 0.2086, 0.002732, 0.0, 1.0, 1.0, 1.0, 1.0, 1.0, 0.09306, 0.001821, 0.0, 1.0, 0.2874, 0.003035, 0.0, 1.0, 1.0, 1.0, 1.0, 1.0, 0.2086, 0.002732, 0.0, 1.0, 0.4179, 0.003677, 0.0, 1.0, 1.0, 1.0, 1.0, 1.0, 0.2874, 0.003035, 0.0, 1.0, 0.2705, 0.003035, 0.0, 1.0, 1.0, 1.0, 1.0, 1.0, 0.4179, 0.003677, 0.0, 1.0, 0.15, 0.002428, 0.0, 1.0, 1.0, 1.0, 1.0, 1.0, 0.2705, 0.003035, 0.0, 1.0, 0.0999, 0.001821, 0.0, 1.0, 1.0, 1.0, 1.0, 1.0, 0.15, 0.002428, 0.0, 1.0, 0.159, 0.002428, 0.0, 1.0, 1.0, 1.0, 1.0, 1.0, 0.0999, 0.001821, 0.0, 1.0, 0.2462, 0.003035, 0.0, 1.0, 1.0, 1.0, 1.0, 1.0, 0.159, 0.002428, 0.0, 1.0, 0.305, 0.003347, 0.0, 1.0, 1.0, 1.0, 1.0, 1.0, 0.2462, 0.003035, 0.0, 1.0, 0.2195, 0.002732, 0.0, 1.0, 1.0, 1.0, 1.0, 1.0, 0.305, 0.003347, 0.0, 1.0, 0.1274, 0.002125, 0.0, 1.0, 1.0, 1.0, 1.0, 1.0, 0.2195, 0.002732, 0.0, 1.0, 0.09306, 0.001821, 0.0, 1.0, 1.0, 1.0, 1.0, 1.0, 0.1274, 0.002125, 0.0, 1.0, 0.2346, 0.002732, 0.0, 1.0, 1.0, 1.0, 1.0, 1.0, 0.09306, 0.001821, 0.0, 1.0, 0.08228, 0.001821, 0.0, 1.0, 1.0, 1.0, 1.0, 1.0, 0.2346, 0.002732, 0.0, 1.0, 0.117, 0.002125, 0.0, 1.0, 1.0, 1.0, 1.0, 1.0, 0.08228, 0.001821, 0.0, 1.0, 0.305, 0.003347, 0.0, 1.0, 1.0, 1.0, 1.0, 1.0, 0.117, 0.002125, 0.0, 1.0, 0.3185, 0.003347, 0.0, 1.0, 1.0, 1.0, 1.0, 1.0, 0.305, 0.003347, 0.0, 1.0, 0.2623, 0.003035, 0.0, 1.0, 1.0, 1.0, 1.0, 1.0, 0.3185, 0.003347, 0.0, 1.0, 0.1878, 0.002428, 0.0, 1.0, 1.0, 1.0, 1.0, 1.0, 0.2623, 0.003035, 0.0, 1.0, 0.2159, 0.002732, 0.0, 1.0, 1.0, 1.0, 1.0, 1.0, 0.1878, 0.002428, 0.0, 1.0, 0.2502, 0.003035, 0.0, 1.0, 1.0, 1.0, 1.0, 1.0, 0.2159, 0.002732, 0.0, 1.0, 0.4508, 0.004025, 0.0, 1.0, 1.0, 1.0, 1.0, 1.0, 0.2502, 0.003035, 0.0, 1.0, 0.3185, 0.003347, 0.0, 1.0, 1.0, 1.0, 1.0, 1.0, 0.4508, 0.004025, 0.0, 1.0, 0.1384, 0.002125, 0.0, 1.0, 1.0, 1.0, 1.0, 1.0, 0.3185, 0.003347, 0.0, 1.0, 0.1845, 0.002428, 0.0, 1.0, 1.0, 1.0, 1.0, 1.0, 0.1384, 0.002125, 0.0, 1.0, 0.2747, 0.003035, 0.0, 1.0, 1.0, 1.0, 1.0, 1.0, 0.1845, 0.002428, 0.0, 1.0, 0.04092, 0.001214, 0.0, 1.0, 1.0, 1.0, 1.0, 1.0, 0.2623, 0.003035, 0.0, 1.0, 0.227, 0.002732, 0.0, 1.0, 1.0, 1.0, 1.0, 1.0, 0.1384, 0.002125, 0.0, 1.0, 0.2623, 0.003035, 0.0, 1.0, 1.0, 1.0, 1.0, 1.0, 0.227, 0.002732, 0.0, 1.0, 0.1384, 0.002125, 0.0, 1.0, 1.0, 1.0, 1.0, 1.0, 0.3419, 0.003347, 0.0, 1.0, 0.1912, 0.002732, 0.0, 1.0, 1.0, 1.0, 1.0, 1.0, 0.04092, 0.001214, 0.0, 1.0, 0.2747, 0.003035, 0.0, 1.0, 1.0, 1.0, 1.0, 1.0, 0.1912, 0.002732, 0.0, 1.0, 0.02843, 0.0009106, 0.0, 1.0, 1.0, 1.0, 1.0, 1.0, 0.2747, 0.003035, 0.0, 1.0, 0.107, 0.001821, 0.0, 1.0, 1.0, 1.0, 1.0, 1.0, 0.02843, 0.0009106, 0.0, 1.0, 0.2462, 0.003035, 0.0, 1.0, 1.0, 1.0, 1.0, 1.0, 0.107, 0.001821, 0.0, 1.0, 0.1651, 0.002428, 0.0, 1.0, 1.0, 1.0, 1.0, 1.0, 0.2462, 0.003035, 0.0, 1.0, 0.07619, 0.001821, 0.0, 1.0, 1.0, 1.0, 1.0, 1.0, 0.1651, 0.002428, 0.0, 1.0, 0.305, 0.003347, 0.0, 1.0, 1.0, 1.0, 1.0, 1.0, 0.07619, 0.001821, 0.0, 1.0, 0.4508, 0.004025, 0.0, 1.0, 1.0, 1.0, 1.0, 1.0, 0.305, 0.003347, 0.0, 1.0, 0.3564, 0.003347, 0.0, 1.0, 1.0, 1.0, 1.0, 1.0, 0.4508, 0.004025, 0.0, 1.0, 0.2423, 0.003035, 0.0, 1.0, 1.0, 1.0, 1.0, 1.0, 0.3564, 0.003347, 0.0, 1.0, 0.2307, 0.002732, 0.0, 1.0, 1.0, 1.0, 1.0, 1.0, 0.2423, 0.003035, 0.0, 1.0, 0.1651, 0.002428, 0.0, 1.0, 1.0, 1.0, 1.0, 1.0, 0.2307, 0.002732, 0.0, 1.0, 0.147, 0.002428, 0.0, 1.0, 1.0, 1.0, 1.0, 1.0, 0.1651, 0.002428, 0.0, 1.0, 0.2051, 0.002732, 0.0, 1.0, 1.0, 1.0, 1.0, 1.0, 0.147, 0.002428, 0.0, 1.0, 0.1946, 0.002732, 0.0, 1.0, 1.0, 1.0, 1.0, 1.0, 0.2051, 0.002732, 0.0, 1.0, 0.2664, 0.003035, 0.0, 1.0, 1.0, 1.0, 1.0, 1.0, 0.1946, 0.002732, 0.0, 1.0, 0.1912, 0.002732, 0.0, 1.0, 1.0, 1.0, 1.0, 1.0, 0.2664, 0.003035, 0.0, 1.0, 0.0999, 0.001821, 0.0, 1.0, 1.0, 1.0, 1.0, 1.0, 0.1912, 0.002732, 0.0, 1.0, 0.1746, 0.002428, 0.0, 1.0, 1.0, 1.0, 1.0, 1.0, 0.0999, 0.001821, 0.0, 1.0, 0.2122, 0.002732, 0.0, 1.0, 1.0, 1.0, 1.0, 1.0, 0.1746, 0.002428, 0.0, 1.0, 0.4969, 0.004025, 0.0, 1.0, 1.0, 1.0, 1.0, 1.0, 0.2122, 0.002732, 0.0, 1.0, 0.1845, 0.002428, 0.0, 1.0, 1.0, 1.0, 1.0, 1.0, 0.4969, 0.004025, 0.0, 1.0, 0.2384, 0.002732, 0.0, 1.0, 1.0, 1.0, 1.0, 1.0, 0.1845, 0.002428, 0.0, 1.0, 0.2918, 0.003035, 0.0, 1.0, 1.0, 1.0, 1.0, 1.0, 0.2384, 0.002732, 0.0, 1.0, 0.4735, 0.004025, 0.0, 1.0, 1.0, 1.0, 1.0, 1.0, 0.2918, 0.003035, 0.0, 1.0, 0.2307, 0.002732, 0.0, 1.0, 1.0, 1.0, 1.0, 1.0, 0.4735, 0.004025, 0.0, 1.0, 0.3419, 0.003347, 0.0, 1.0, 1.0, 1.0, 1.0, 1.0, 0.2307, 0.002732, 0.0, 1.0, 0.117, 0.002125, 0.0, 1.0, 1.0, 1.0, 1.0, 1.0, 0.2582, 0.003035, 0.0, 1.0, 0.2623, 0.003035, 0.0, 1.0, 1.0, 1.0, 1.0, 1.0, 0.1912, 0.002732, 0.0, 1.0, 0.2582, 0.003035, 0.0, 1.0, 1.0, 1.0, 1.0, 1.0, 0.2623, 0.003035, 0.0, 1.0, 0.1912, 0.002732, 0.0, 1.0, 1.0, 1.0, 1.0, 1.0, 0.5271, 0.004391, 0.0, 1.0, 0.3663, 0.003347, 0.0, 1.0, 1.0, 1.0, 1.0, 1.0, 0.117, 0.002125, 0.0, 1.0, 0.2086, 0.002732, 0.0, 1.0, 1.0, 1.0, 1.0, 1.0, 0.3663, 0.003347, 0.0, 1.0, 0.2051, 0.002732, 0.0, 1.0, 1.0, 1.0, 1.0, 1.0, 0.2086, 0.002732, 0.0, 1.0, 0.1912, 0.002732, 0.0, 1.0, 1.0, 1.0, 1.0, 1.0, 0.2051, 0.002732, 0.0, 1.0, 0.1022, 0.001821, 0.0, 1.0, 1.0, 1.0, 1.0, 1.0, 0.1912, 0.002732, 0.0, 1.0, 0.2232, 0.002732, 0.0, 1.0, 1.0, 1.0, 1.0, 1.0, 0.1022, 0.001821, 0.0, 1.0, 0.2542, 0.003035, 0.0, 1.0, 1.0, 1.0, 1.0, 1.0, 0.2232, 0.002732, 0.0, 1.0, 0.2747, 0.003035, 0.0, 1.0, 1.0, 1.0, 1.0, 1.0, 0.2542, 0.003035, 0.0, 1.0, 0.2232, 0.002732, 0.0, 1.0, 1.0, 1.0, 1.0, 1.0, 0.2747, 0.003035, 0.0, 1.0, 0.2195, 0.002732, 0.0, 1.0, 1.0, 1.0, 1.0, 1.0, 0.2232, 0.002732, 0.0, 1.0, 0.1683, 0.002428, 0.0, 1.0, 1.0, 1.0, 1.0, 1.0, 0.2195, 0.002732, 0.0, 1.0, 0.1441, 0.002125, 0.0, 1.0, 1.0, 1.0, 1.0, 1.0, 0.1683, 0.002428, 0.0, 1.0, 0.1301, 0.002125, 0.0, 1.0, 1.0, 1.0, 1.0, 1.0, 0.1441, 0.002125, 0.0, 1.0, 0.1912, 0.002732, 0.0, 1.0, 1.0, 1.0, 1.0, 1.0, 0.1301, 0.002125, 0.0, 1.0, 0.1529, 0.002428, 0.0, 1.0, 1.0, 1.0, 1.0, 1.0, 0.1912, 0.002732, 0.0, 1.0, 0.2705, 0.003035, 0.0, 1.0, 1.0, 1.0, 1.0, 1.0, 0.1529, 0.002428, 0.0, 1.0, 0.305, 0.003347, 0.0, 1.0, 1.0, 1.0, 1.0, 1.0, 0.2705, 0.003035, 0.0, 1.0, 0.1022, 0.001821, 0.0, 1.0, 1.0, 1.0, 1.0, 1.0, 0.305, 0.003347, 0.0, 1.0, 0.1651, 0.002428, 0.0, 1.0, 1.0, 1.0, 1.0, 1.0, 0.1022, 0.001821, 0.0, 1.0, 0.1714, 0.002428, 0.0, 1.0, 1.0, 1.0, 1.0, 1.0, 0.1651, 0.002428, 0.0, 1.0, 0.1845, 0.002428, 0.0, 1.0, 1.0, 1.0, 1.0, 1.0, 0.1714, 0.002428, 0.0, 1.0, 0.3763, 0.003677, 0.0, 1.0, 1.0, 1.0, 1.0, 1.0, 0.1845, 0.002428, 0.0, 1.0, 0.227, 0.002732, 0.0, 1.0, 1.0, 1.0, 1.0, 1.0, 0.3763, 0.003677, 0.0, 1.0, 0.2384, 0.003035, 0.0, 1.0, 1.0, 1.0, 1.0, 1.0, 0.227, 0.002732, 0.0, 1.0, 0.2705, 0.003035, 0.0, 1.0, 1.0, 1.0, 1.0, 1.0, 0.2384, 0.003035, 0.0, 1.0, 0.2122, 0.002732, 0.0, 1.0, 1.0, 1.0, 1.0, 1.0, 0.2705, 0.003035, 0.0, 1.0, 0.2789, 0.003035, 0.0, 1.0, 1.0, 1.0, 1.0, 1.0, 0.2122, 0.002732, 0.0, 1.0, 0.5271, 0.004391, 0.0, 1.0, 1.0, 1.0, 1.0, 1.0, 0.2789, 0.003035, 0.0, 1.0, 1.0, 1.0, 1.0, 1.0, 0.0382, 0.03955, 0.03955, 1.0, 1.0, 1.0, 1.0, 1.0, 1.0, 1.0, 1.0, 1.0, 0.0382, 0.03955, 0.03955, 1.0, 1.0, 1.0, 1.0, 1.0, 1.0, 1.0, 1.0, 1.0, 0.0382, 0.03955, 0.03955, 1.0, 1.0, 1.0, 1.0, 1.0, 0.6795, 0.6795, 0.6795, 1.0, 0.01161, 0.01161, 0.01161, 1.0, 0.8714, 0.8714, 0.8714, 1.0, 1.0, 1.0, 1.0, 1.0, 0.0382, 0.03955, 0.03955, 1.0, 1.0, 1.0, 1.0, 1.0, 1.0, 1.0, 1.0, 1.0, 0.0382, 0.03955, 0.03955, 1.0, 1.0, 1.0, 1.0, 1.0, 1.0, 1.0, 1.0, 1.0, 0.0382, 0.03955, 0.03955, 1.0, 1.0, 1.0, 1.0, 1.0, 1.0, 1.0, 1.0, 1.0, 0.0382, 0.03955, 0.03955, 1.0, 1.0, 1.0, 1.0, 1.0, 1.0, 1.0, 1.0, 1.0, 0.0382, 0.03955, 0.03955, 1.0, 1.0, 1.0, 1.0, 1.0, 1.0, 1.0, 1.0, 1.0, 0.0382, 0.03955, 0.03955, 1.0, 1.0, 1.0, 1.0, 1.0, 1.0, 1.0, 1.0, 1.0, 0.03071, 0.03071, 0.0319, 1.0, 1.0, 1.0, 1.0, 1.0, 1.0, 1.0, 1.0, 1.0, 0.03071, 0.03071, 0.0319, 1.0, 1.0, 1.0, 1.0, 1.0, 1.0, 1.0, 1.0, 1.0, 0.03071, 0.03071, 0.0319, 1.0, 1.0, 1.0, 1.0, 1.0, 1.0, 1.0, 1.0, 1.0, 0.03071, 0.03071, 0.0319, 1.0, 1.0, 1.0, 1.0, 1.0, 1.0, 1.0, 1.0, 1.0, 0.03071, 0.03071, 0.0319, 1.0, 1.0, 1.0, 1.0, 1.0, 1.0, 1.0, 1.0, 1.0, 0.03071, 0.03071, 0.0319, 1.0, 1.0, 1.0, 1.0, 1.0, 1.0, 1.0, 1.0, 1.0, 0.03071, 0.03071, 0.0319, 1.0, 1.0, 1.0, 1.0, 1.0, 0.7529, 0.7529, 0.7529, 1.0, 0.03071, 0.03071, 0.0319, 1.0, 0.5271, 0.5271, 0.5271, 1.0, 0.9047, 0.9047, 0.9047, 1.0, 0.03071, 0.03071, 0.0319, 1.0, 0.7529, 0.7529, 0.7529, 1.0, 0.9911, 0.9911, 0.9911, 1.0, 0.03071, 0.03071, 0.0319, 1.0, 0.9047, 0.9047, 0.9047, 1.0, 1.0, 1.0, 1.0, 1.0, 0.03071, 0.03071, 0.0319, 1.0, 0.9911, 0.9911, 0.9911, 1.0, 1.0, 1.0, 1.0, 1.0, 0.03434, 0.0356, 0.0356, 1.0, 1.0, 1.0, 1.0, 1.0, 1.0, 1.0, 1.0, 1.0, 0.03434, 0.0356, 0.0356, 1.0, 1.0, 1.0, 1.0, 1.0, 1.0, 1.0, 1.0, 1.0, 0.03434, 0.0356, 0.0356, 1.0, 1.0, 1.0, 1.0, 1.0, 1.0, 1.0, 1.0, 1.0, 0.0319, 0.0319, 0.0331, 1.0, 1.0, 1.0, 1.0, 1.0, 1.0, 1.0, 1.0, 1.0, 0.02122, 0.02122, 0.02122, 1.0, 1.0, 1.0, 1.0, 1.0, 1.0, 1.0, 1.0, 1.0, 0.01161, 0.01161, 0.01161, 1.0, 1.0, 1.0, 1.0, 1.0, 1.0, 1.0, 1.0, 1.0, 0.01161, 0.01161, 0.01161, 1.0, 1.0, 1.0, 1.0, 1.0, 1.0, 1.0, 1.0, 1.0, 0.01161, 0.01161, 0.01161, 1.0, 1.0, 1.0, 1.0, 1.0, 1.0, 1.0, 1.0, 1.0, 0.01161, 0.01161, 0.01161, 1.0, 1.0, 1.0, 1.0, 1.0, 0.9647, 0.9647, 0.9647, 1.0, 0.01161, 0.01161, 0.01161, 1.0, 1.0, 1.0, 1.0, 1.0, 0.8714, 0.8714, 0.8714, 1.0, 0.01161, 0.01161, 0.01161, 1.0, 0.9647, 0.9647, 0.9647, 1.0, 1.0, 1.0, 1.0, 1.0, 1.0, 1.0, 1.0, 1.0, 1.0, 1.0, 1.0, 1.0, 1.0, 1.0, 1.0, 1.0, 1.0, 1.0, 1.0, 1.0, 1.0, 1.0, 1.0, 1.0, 1.0, 1.0, 1.0, 1.0, 1.0, 1.0, 1.0, 1.0, 1.0, 1.0, 1.0, 1.0, 1.0, 1.0, 1.0, 1.0, 1.0, 1.0, 1.0, 1.0, 1.0, 1.0, 1.0, 1.0, 1.0, 1.0, 1.0, 1.0, 1.0, 1.0, 1.0, 1.0, 1.0, 1.0, 1.0, 1.0, 1.0, 1.0, 1.0, 1.0, 1.0, 1.0, 1.0, 1.0, 1.0, 1.0, 1.0, 1.0, 1.0, 1.0, 1.0, 1.0, 1.0, 1.0, 1.0, 1.0, 1.0, 1.0, 1.0, 1.0, 1.0, 1.0, 1.0, 1.0, 1.0, 1.0, 1.0, 1.0, 1.0, 1.0, 1.0, 1.0, 1.0, 1.0, 1.0, 1.0, 1.0, 1.0, 1.0, 1.0, 1.0, 1.0, 1.0, 1.0, 1.0, 1.0, 1.0, 1.0, 1.0, 1.0, 1.0, 1.0, 1.0, 1.0, 1.0, 1.0, 1.0, 1.0, 1.0, 1.0, 1.0, 1.0, 1.0, 1.0, 0.1779, 0.1779, 0.1845, 1.0, 0.0, 0.0, 0.0, 1.0, 0.1779, 0.1779, 0.1845, 1.0, 0.2918, 0.2961, 0.305, 1.0, 0.0, 0.0, 0.0, 1.0, 0.2582, 0.2582, 0.2664, 1.0, 0.1878, 0.1912, 0.1946, 1.0, 0.0, 0.0, 0.0, 1.0, 0.2918, 0.2961, 0.305, 1.0, 0.2582, 0.2582, 0.2664, 1.0, 0.0, 0.0, 0.0, 1.0, 0.2502, 0.2542, 0.2582, 1.0, 0.1714, 0.1714, 0.1779, 1.0, 0.0, 0.0, 0.0, 1.0, 0.1779, 0.1779, 0.1845, 1.0, 0.1981, 0.1981, 0.2051, 1.0, 0.0, 0.0, 0.0, 1.0, 0.1714, 0.1714, 0.1779, 1.0, 0.1413, 0.1441, 0.147, 1.0, 0.0, 0.0, 0.0, 1.0, 0.1981, 0.1981, 0.2051, 1.0, 0.1878, 0.1878, 0.1946, 1.0, 0.0, 0.0, 0.0, 1.0, 0.1413, 0.1441, 0.147, 1.0, 0.1046, 0.1046, 0.107, 1.0, 0.0, 0.0, 0.0, 1.0, 0.1878, 0.1878, 0.1946, 1.0, 0.08022, 0.08022, 0.08228, 1.0, 0.0, 0.0, 0.0, 1.0, 0.1046, 0.1046, 0.107, 1.0, 0.2086, 0.2086, 0.2159, 1.0, 0.0, 0.0, 0.0, 1.0, 0.08022, 0.08022, 0.08228, 1.0, 0.1022, 0.1046, 0.107, 1.0, 0.0, 0.0, 0.0, 1.0, 0.2086, 0.2086, 0.2159, 1.0, 0.3712, 0.3763, 0.3864, 1.0, 0.0, 0.0, 0.0, 1.0, 0.1022, 0.1046, 0.107, 1.0, 0.2159, 0.2159, 0.2232, 1.0, 0.0, 0.0, 0.0, 1.0, 0.3712, 0.3763, 0.3864, 1.0, 0.0999, 0.1022, 0.1046, 1.0, 0.0, 0.0, 0.0, 1.0, 0.2159, 0.2159, 0.2232, 1.0, 0.09531, 0.09531, 0.09759, 1.0, 0.0, 0.0, 0.0, 1.0, 0.0999, 0.1022, 0.1046, 1.0, 0.1746, 0.1746, 0.1812, 1.0, 0.0, 0.0, 0.0, 1.0, 0.09531, 0.09531, 0.09759, 1.0, 0.227, 0.227, 0.2346, 1.0, 0.0, 0.0, 0.0, 1.0, 0.1746, 0.1746, 0.1812, 1.0, 0.227, 0.227, 0.2346, 1.0, 0.0, 0.0, 0.0, 1.0, 0.227, 0.227, 0.2346, 1.0, 0.305, 0.3095, 0.3185, 1.0, 0.0, 0.0, 0.0, 1.0, 0.4125, 0.4179, 0.4287, 1.0, 0.2122, 0.2159, 0.2195, 1.0, 0.0, 0.0, 0.0, 1.0, 0.305, 0.3095, 0.3185, 1.0, 0.0865, 0.0865, 0.08866, 1.0, 0.0, 0.0, 0.0, 1.0, 0.1248, 0.1248, 0.1274, 1.0, 0.2623, 0.2664, 0.2705, 1.0, 0.0, 0.0, 0.0, 1.0, 0.0865, 0.0865, 0.08866, 1.0, 0.1912, 0.1912, 0.1981, 1.0, 0.0, 0.0, 0.0, 1.0, 0.3005, 0.305, 0.314, 1.0, 0.3613, 0.3613, 0.3712, 1.0, 0.0, 0.0, 0.0, 1.0, 0.1912, 0.1912, 0.1981, 1.0, 0.3968, 0.3968, 0.4072, 1.0, 0.0, 0.0, 0.0, 1.0, 0.3613, 0.3613, 0.3712, 1.0, 0.2122, 0.2122, 0.2195, 1.0, 0.0, 0.0, 0.0, 1.0, 0.3968, 0.3968, 0.4072, 1.0, 0.2122, 0.2159, 0.2195, 1.0, 0.0, 0.0, 0.0, 1.0, 0.2122, 0.2122, 0.2195, 1.0, 0.162, 0.162, 0.1651, 1.0, 0.0, 0.0, 0.0, 1.0, 0.2122, 0.2159, 0.2195, 1.0, 0.2159, 0.2195, 0.2232, 1.0, 0.0, 0.0, 0.0, 1.0, 0.162, 0.162, 0.1651, 1.0, 0.1274, 0.1301, 0.1329, 1.0, 0.0, 0.0, 0.0, 1.0, 0.2122, 0.2159, 0.2195, 1.0, 0.2502, 0.2542, 0.2582, 1.0, 0.0, 0.0, 0.0, 1.0, 0.1274, 0.1301, 0.1329, 1.0, 1.0, 1.0, 1.0, 1.0, 1.0, 1.0, 1.0, 1.0, 1.0, 1.0, 1.0, 1.0, 1.0, 1.0, 1.0, 1.0, 1.0, 1.0, 1.0, 1.0, 1.0, 1.0, 1.0, 1.0, 1.0, 1.0, 1.0, 1.0, 1.0, 1.0, 1.0, 1.0, 1.0, 1.0, 1.0, 1.0, 1.0, 1.0, 1.0, 1.0, 1.0, 1.0, 1.0, 1.0, 1.0, 1.0, 1.0, 1.0, 1.0, 1.0, 1.0, 1.0, 1.0, 1.0, 1.0, 1.0, 1.0, 1.0, 1.0, 1.0, 1.0, 1.0, 1.0, 1.0, 1.0, 1.0, 1.0, 1.0, 1.0, 1.0, 1.0, 1.0, 1.0, 1.0, 1.0, 1.0, 1.0, 1.0, 1.0, 1.0, 1.0, 1.0, 1.0, 1.0, 1.0, 1.0, 1.0, 1.0, 1.0, 1.0, 1.0, 1.0, 1.0, 1.0, 1.0, 1.0, 1.0, 1.0, 1.0, 1.0, 1.0, 1.0, 1.0, 1.0, 1.0, 1.0, 1.0, 1.0, 1.0, 1.0, 1.0, 1.0, 1.0, 1.0, 1.0, 1.0, 1.0, 1.0, 1.0, 1.0, 1.0, 1.0, 1.0, 1.0, 1.0, 1.0, 1.0, 1.0, 0.2195, 0.2195, 0.227, 1.0, 1.0, 1.0, 1.0, 1.0, 1.0, 1.0, 1.0, 1.0, 0.2384, 0.2384, 0.2462, 1.0, 0.3325, 0.3372, 0.3467, 1.0, 1.0, 1.0, 1.0, 1.0, 1.0, 1.0, 1.0, 1.0, 0.4233, 0.4287, 0.4397, 1.0, 0.2346, 0.2346, 0.2423, 1.0, 1.0, 1.0, 1.0, 1.0, 1.0, 1.0, 1.0, 1.0, 0.2159, 0.2159, 0.2232, 1.0, 0.2159, 0.2159, 0.2232, 1.0, 1.0, 1.0, 1.0, 1.0, 1.0, 1.0, 1.0, 1.0, 0.147, 0.15, 0.1529, 1.0, 0.147, 0.15, 0.1529, 1.0, 1.0, 1.0, 1.0, 1.0, 1.0, 1.0, 1.0, 1.0, 0.2542, 0.2582, 0.2664, 1.0, 0.2542, 0.2582, 0.2664, 1.0, 1.0, 1.0, 1.0, 1.0, 1.0, 1.0, 1.0, 1.0, 0.4179, 0.4233, 0.4342, 1.0, 0.147, 0.15, 0.1529, 1.0, 1.0, 1.0, 1.0, 1.0, 1.0, 1.0, 1.0, 1.0, 0.2307, 0.2346, 0.2384, 1.0, 0.2307, 0.2346, 0.2384, 1.0, 1.0, 1.0, 1.0, 1.0, 1.0, 1.0, 1.0, 1.0, 0.4564, 0.4564, 0.4678, 1.0, 0.4564, 0.4564, 0.4678, 1.0, 1.0, 1.0, 1.0, 1.0, 1.0, 1.0, 1.0, 1.0, 0.2051, 0.2051, 0.2122, 1.0, 0.2051, 0.2051, 0.2122, 1.0, 1.0, 1.0, 1.0, 1.0, 1.0, 1.0, 1.0, 1.0, 0.1845, 0.1845, 0.1912, 1.0, 0.1845, 0.1845, 0.1912, 1.0, 1.0, 1.0, 1.0, 1.0, 1.0, 1.0, 1.0, 1.0, 0.1683, 0.1683, 0.1746, 1.0, 0.1683, 0.1683, 0.1746, 1.0, 1.0, 1.0, 1.0, 1.0, 1.0, 1.0, 1.0, 1.0, 0.1812, 0.1812, 0.1878, 1.0, 0.1812, 0.1812, 0.1878, 1.0, 1.0, 1.0, 1.0, 1.0, 1.0, 1.0, 1.0, 1.0, 0.1301, 0.1301, 0.1329, 1.0, 0.1329, 0.1329, 0.1356, 1.0, 1.0, 1.0, 1.0, 1.0, 1.0, 1.0, 1.0, 1.0, 0.314, 0.3185, 0.3231, 1.0, 0.314, 0.3185, 0.3231, 1.0, 1.0, 1.0, 1.0, 1.0, 1.0, 1.0, 1.0, 1.0, 0.2789, 0.2831, 0.2874, 1.0, 0.2789, 0.2831, 0.2874, 1.0, 1.0, 1.0, 1.0, 1.0, 1.0, 1.0, 1.0, 1.0, 0.2346, 0.2384, 0.2423, 1.0, 0.2346, 0.2384, 0.2423, 1.0, 1.0, 1.0, 1.0, 1.0, 1.0, 1.0, 1.0, 1.0, 0.2705, 0.2747, 0.2831, 1.0, 0.2705, 0.2747, 0.2831, 1.0, 1.0, 1.0, 1.0, 1.0, 1.0, 1.0, 1.0, 1.0, 0.3663, 0.3712, 0.3813, 1.0, 0.2086, 0.2086, 0.2159, 1.0, 1.0, 1.0, 1.0, 1.0, 1.0, 1.0, 1.0, 1.0, 0.1779, 0.1779, 0.1845, 1.0, 0.1779, 0.1779, 0.1845, 1.0, 1.0, 1.0, 1.0, 1.0, 1.0, 1.0, 1.0, 1.0, 0.159, 0.162, 0.1651, 1.0, 0.159, 0.162, 0.1651, 1.0, 1.0, 1.0, 1.0, 1.0, 1.0, 1.0, 1.0, 1.0, 0.1356, 0.1384, 0.1413, 1.0, 0.1356, 0.1384, 0.1413, 1.0, 1.0, 1.0, 1.0, 1.0, 1.0, 1.0, 1.0, 1.0, 0.2051, 0.2086, 0.2122, 1.0, 0.2051, 0.2086, 0.2122, 1.0, 1.0, 1.0, 1.0, 1.0, 1.0, 1.0, 1.0, 1.0, 0.1329, 0.1329, 0.1356, 1.0, 0.1329, 0.1329, 0.1356, 1.0, 1.0, 1.0, 1.0, 1.0, 1.0, 1.0, 1.0, 1.0, 0.1384, 0.1384, 0.1441, 1.0, 0.1384, 0.1384, 0.1441, 1.0, 1.0, 1.0, 1.0, 1.0, 1.0, 1.0, 1.0, 1.0, 0.2051, 0.2086, 0.2122, 1.0, 0.2051, 0.2086, 0.2122, 1.0, 1.0, 1.0, 1.0, 1.0, 1.0, 1.0, 1.0, 1.0, 0.1144, 0.117, 0.1195, 1.0, 0.1144, 0.117, 0.1195, 1.0, 1.0, 1.0, 1.0, 1.0, 1.0, 1.0, 1.0, 1.0, 0.3325, 0.3372, 0.3419, 1.0, 0.3325, 0.3372, 0.3419, 1.0, 1.0, 1.0, 1.0, 1.0, 1.0, 1.0, 1.0, 1.0, 0.227, 0.227, 0.2346, 1.0, 0.227, 0.227, 0.2346, 1.0, 1.0, 1.0, 1.0, 1.0, 1.0, 1.0, 1.0, 1.0, 0.09306, 0.09531, 0.09759, 1.0, 0.09306, 0.09531, 0.09759, 1.0, 1.0, 1.0, 1.0, 1.0, 1.0, 1.0, 1.0, 1.0, 0.1329, 0.1356, 0.1384, 1.0, 1.0, 1.0, 1.0, 1.0, 1.0, 1.0, 1.0, 1.0, 1.0, 1.0, 1.0, 1.0, 1.0, 1.0, 1.0, 1.0, 1.0, 1.0, 1.0, 1.0, 1.0, 1.0, 1.0, 1.0, 1.0, 1.0, 1.0, 1.0, 1.0, 1.0, 1.0, 1.0, 1.0, 1.0, 1.0, 1.0, 1.0, 1.0, 1.0, 1.0, 1.0, 1.0, 1.0, 1.0, 1.0, 1.0, 1.0, 1.0, 1.0, 1.0, 1.0, 1.0, 1.0, 1.0, 1.0, 1.0, 1.0, 1.0, 1.0, 1.0, 1.0, 1.0, 1.0, 1.0, 1.0, 1.0, 1.0, 1.0, 1.0, 1.0, 1.0, 1.0, 1.0, 1.0, 1.0, 1.0, 1.0, 1.0, 1.0, 1.0, 1.0, 1.0, 1.0, 1.0, 1.0, 1.0, 1.0, 1.0, 1.0, 1.0, 1.0, 1.0, 1.0, 1.0, 1.0, 1.0, 1.0, 1.0, 1.0, 1.0, 1.0, 1.0, 1.0, 1.0, 1.0, 1.0, 1.0, 1.0, 1.0, 1.0, 1.0, 1.0, 1.0, 1.0, 1.0, 1.0, 1.0, 1.0, 1.0, 1.0, 1.0, 1.0, 1.0, 1.0, 1.0, 1.0, 1.0, 1.0, 0.1981, 0.2016, 0.2051, 1.0, 1.0, 1.0, 1.0, 1.0, 1.0, 1.0, 1.0, 1.0, 0.2195, 0.2195, 0.227, 1.0, 0.1329, 0.1356, 0.1384, 1.0, 1.0, 1.0, 1.0, 1.0, 1.0, 1.0, 1.0, 1.0, 0.1981, 0.2016, 0.2051, 1.0, 0.2195, 0.2195, 0.227, 1.0, 0.2384, 0.2384, 0.2462, 1.0, 0.2384, 0.2423, 0.2502, 1.0, 0.2232, 0.2232, 0.2307, 1.0, 0.2051, 0.2051, 0.2122, 1.0, 0.0865, 0.0865, 0.08866, 1.0, 0.1384, 0.1413, 0.1441, 1.0, 0.1946, 0.1981, 0.2016, 1.0, 0.2016, 0.2051, 0.2086, 1.0, 0.04231, 0.04374, 0.04374, 1.0, 0.09084, 0.09084, 0.09306, 1.0, 0.2874, 0.2918, 0.3005, 1.0, 0.3763, 0.3813, 0.3916, 1.0, 0.1651, 0.1651, 0.1683, 1.0, 0.1274, 0.1301, 0.1329, 1.0, 0.1441, 0.1441, 0.147, 1.0, 0.2016, 0.2051, 0.2086, 1.0, 0.2051, 0.2051, 0.2122, 1.0, 0.2086, 0.2086, 0.2159, 1.0, 0.1812, 0.1812, 0.1878, 1.0, 0.1559, 0.1559, 0.162, 1.0, 0.1356, 0.1384, 0.1413, 1.0, 0.2051, 0.2086, 0.2122, 1.0, 0.1329, 0.1329, 0.1356, 1.0, 0.1384, 0.1384, 0.1441, 1.0, 0.2051, 0.2086, 0.2122, 1.0, 0.1144, 0.117, 0.1195, 1.0, 0.3325, 0.3372, 0.3419, 1.0, 0.227, 0.227, 0.2346, 1.0, 0.09306, 0.09531, 0.09759, 1.0, 0.1329, 0.1356, 0.1384, 1.0, 0.1981, 0.2016, 0.2051, 1.0])
me_cylinder_024.use_remesh_preserve_volume = False
me_cylinder_024.use_remesh_preserve_attributes = False
me_cylinder_024.use_mirror_vertex_groups = False
me_cylinder_024.update()

# ---- objects
ob_cylinder_005 = bpy.data.objects.new('Cylinder.005', me_cylinder_024)

# ---- transforms, parenting, visibility, modifiers, constraints
ob_cylinder_005.location = (-0.1036, -0.09086, 2.564)
ob_cylinder_005.rotation_euler = (1.571, 0.0, 0.0)
ob_cylinder_005.scale = (0.06154, 0.06154, 0.03431)
ob_cylinder_005.lineart.crease_threshold = 0.0

# ---- collection membership
col_collection_1.objects.link(ob_cylinder_005)

# ---- scene / render settings (as saved in the file)
scene.frame_start = 1; scene.frame_end = 250; scene.frame_set(107)
scene.render.engine = 'BLENDER_EEVEE_NEXT'
scene.render.image_settings.color_mode = 'RGB'
scene.render.image_settings.compression = 90
scene.render.resolution_percentage = 50
scene.render.dither_intensity = 0.0
scene.cycles.use_denoising = False
scene.cycles.samples = 10
scene.cycles.sampling_pattern = 'TABULATED_SOBOL'
scene.cycles.light_sampling_threshold = 0.0
scene.cycles.use_adaptive_sampling = False
scene.cycles.use_light_tree = False
scene.cycles.blur_glossy = 0.0
scene.cycles.volume_bounces = 1
scene.cycles.pixel_filter_type = 'GAUSSIAN'
scene.cycles.sample_clamp_indirect = 0.0
scene.view_settings.view_transform = 'Standard'
bpy.context.view_layer.update()

# ---- added for rendering (the .blend has no active camera and no usable light): camera, sun
cam_auto = bpy.data.cameras.new('AutoCamera')
cam_auto.lens = 50.0
cam_auto.sensor_width = 36.0
cam_auto.clip_end = 1000.0
ob_auto_camera = bpy.data.objects.new('AutoCamera', cam_auto)
scene.collection.objects.link(ob_auto_camera)
ob_auto_camera.location = (1.30241, -1.30455, 3.68847)
ob_auto_camera.rotation_euler = (1.09748, -7.21219e-08, 0.694738)
scene.camera = ob_auto_camera
light_auto_sun = bpy.data.lights.new('AutoSun', 'SUN')
light_auto_sun.energy = 3.0
light_auto_sun.angle = 0.0523599
ob_auto_sun = bpy.data.objects.new('AutoSun', light_auto_sun)
scene.collection.objects.link(ob_auto_sun)
ob_auto_sun.rotation_euler = (0.872665, 0.174533, 0.523599)
bpy.context.view_layer.update()
